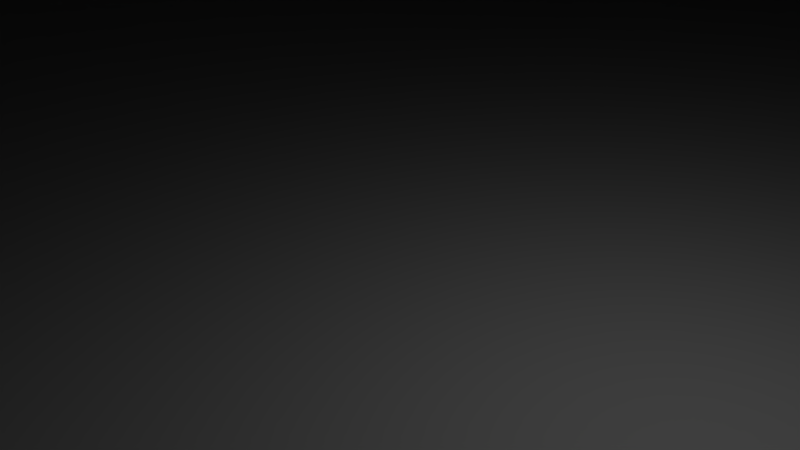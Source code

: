 # Source: untitled.blend  (saved by Blender 2.73.0; exported with 4.5.12 LTS)
import bpy
from mathutils import Matrix  # noqa: F401  (used for matrix-valued properties, if any)

bpy.ops.wm.read_factory_settings(use_empty=True)
scene = bpy.context.scene
scene.name = 'dn_shuttle.qc'

# ---- collections
col_collection_1 = bpy.data.collections.new('Collection 1'); scene.collection.children.link(col_collection_1)

# ---- materials (node trees are filled in below, after node groups)
mat_0487_shuttle_mdl_bmp = bpy.data.materials.new('0487_shuttle_mdl.bmp')
mat_0487_shuttle_mdl_bmp.alpha_threshold = 0.0
mat_0487_shuttle_mdl_bmp.use_transparent_shadow = False
mat_0487_shuttle_mdl_bmp.diffuse_color = (1.0, 1.0, 1.0, 1.0)
mat_0487_shuttle_mdl_bmp.roughness = 0.5

# ---- material node trees

# ---- world
world_world = bpy.data.worlds.new('World'); scene.world = world_world
world_world.color = (0.05088, 0.05088, 0.05088)
world_world.use_sun_shadow = False
world_world.sun_shadow_jitter_overblur = 0.0
world_world.cycles.sampling_method = 'MANUAL'
world_world.cycles.sample_map_resolution = 256

# ---- cameras
cam_camera = bpy.data.cameras.new('Camera')
cam_camera.clip_end = 100.0
cam_camera.lens = 35.0
cam_camera.sensor_width = 32.0
cam_camera.sensor_height = 18.0
cam_camera.ortho_scale = 7.314
cam_camera.dof.focus_distance = 0.0
cam_camera.dof.aperture_fstop = 128.0

# ---- lights
light_lamp = bpy.data.lights.new('Lamp', 'POINT')
light_lamp.transmission_factor = 0.0
light_lamp.cutoff_distance = 30.0
light_lamp.energy = 100.0
light_lamp.shadow_buffer_clip_start = 1.001
light_lamp.shadow_soft_size = 0.1
light_lamp.shadow_maximum_resolution = 0.006
light_lamp.use_absolute_resolution = True
light_lamp.cycles.use_multiple_importance_sampling = False

# ---- meshes
me_dn_shuttle_001 = bpy.data.meshes.new('dn_shuttle.001')
me_dn_shuttle_001.from_pydata([(26.08, 124.4, 21.72), (18.58, 91.53, 21.76), (18.93, 126.2, 0.79), (-10.07, 17.86, 13.08), (-15.7, 3.7, 19.12), (-22.46, 3.93, 19.16), (-29.0, 3.94, 19.1), (-61.28, 92.39, 22.26), (-67.7, 125.4, 22.6), (-75.48, 162.3, 13.16), (-75.22, 162.2, 62.38), (-66.83, 161.8, 88.65), (-44.61, 122.6, 100.4), (-3.48, 16.46, 20.97), (-12.18, 2.93, 23.49), (-12.47, 1.34, 33.83), (-16.22, 0.47, 36.1), (-10.94, 12.07, 45.88), (-3.51, 90.05, 80.07), (-22.25, 12.23, 49.02), (-20.4, 122.3, 103.5), (-38.52, 90.51, 80.18), (-60.58, 124.7, 85.91), (-68.29, 125.8, 59.6), (-2.5, 681.1, 28.04), (-3.83, 646.3, 57.81), (-0.81, 618.6, 46.51), (7.3, 616.8, 49.78), (11.16, 642.8, 64.19), (15.49, 616.0, 46.58), (26.52, 641.4, 57.59), (19.02, 616.7, 38.45), (27.05, 646.3, 27.17), (12.1, 649.8, 21.02), (15.73, 618.6, 30.3), (7.6, 620.4, 27.03), (-0.52, 621.2, 30.46), (-9.84, 649.7, 42.76), (-3.38, 674.8, 66.63), (15.88, 670.3, 74.46), (35.21, 668.4, 66.29), (33.12, 642.7, 42.4), (35.92, 674.7, 27.97), (-3.3, 651.2, 27.39), (-4.05, 620.5, 38.59), (29.16, 628.7, 95.65), (30.81, 628.5, 91.51), (37.01, 641.0, 85.52), (29.57, 642.1, 88.82), (44.74, 639.6, 88.22), (48.09, 638.5, 95.76), (44.96, 638.5, 103.7), (49.62, 652.5, 106.4), (40.01, 654.1, 110.9), (37.29, 639.8, 107.1), (30.29, 656.0, 107.0), (29.73, 641.3, 104.1), (26.38, 642.4, 96.55), (34.96, 627.9, 89.62), (39.0, 627.2, 91.16), (40.76, 626.7, 95.29), (39.11, 626.7, 99.39), (34.96, 627.3, 101.3), (30.92, 628.2, 99.78), (30.08, 657.0, 87.65), (39.69, 655.7, 83.26), (-29.53, 642.8, 71.53), (-22.14, 614.1, 65.1), (-14.18, 674.5, 73.73), (-14.52, 645.8, 65.32), (8.08, 635.8, 83.84), (6.87, 652.8, 114.4), (-12.9, 625.6, 103.8), (-28.47, 628.6, 98.94), (-32.12, 652.8, 115.9), (-33.34, 670.7, 81.6), (-14.12, 615.7, 61.63), (1.33, 643.0, 70.37), (-5.66, 614.3, 64.39), (-2.08, 610.4, 71.39), (-5.15, 606.7, 78.87), (2.33, 628.9, 97.56), (-13.17, 605.1, 82.34), (-21.41, 606.6, 79.53), (-25.27, 610.5, 72.36), (-35.45, 635.8, 85.53), (-71.41, 556.2, 116.9), (-66.35, 534.3, 110.1), (-54.81, 534.4, 110.8), (-62.36, 521.8, 104.4), (-76.46, 534.3, 96.43), (-82.29, 628.6, 77.49), (-69.38, 618.3, 64.31), (-28.54, 621.7, 30.52), (-40.24, 650.4, 21.39), (-44.45, 679.9, 20.29), (-61.23, 644.0, 42.98), (-70.9, 671.7, 47.86), (-39.02, 643.5, 64.5), (-24.07, 646.5, 58.06), (-18.09, 650.0, 42.68), (-36.55, 621.0, 27.29), (-44.57, 619.2, 30.72), (-47.82, 617.6, 38.85), (-55.48, 647.4, 27.66), (-44.13, 616.6, 46.83), (-54.53, 642.2, 58.15), (-36.06, 617.2, 50.29), (-28.04, 619.0, 46.86), (-24.8, 620.7, 38.72), (-24.9, 681.3, 28.34), (-24.78, 651.5, 27.47), (-53.93, 643.2, 97.17), (-57.17, 629.8, 96.36), (-58.77, 629.3, 100.6), (-64.97, 641.1, 107.9), (-62.92, 628.5, 102.2), (-72.47, 640.0, 104.7), (-67.01, 628.2, 100.3), (-68.71, 627.9, 96.25), (-67.12, 628.4, 92.01), (-62.97, 629.2, 90.36), (-64.84, 642.3, 86.04), (-57.06, 642.3, 104.9), (-67.07, 655.4, 111.7), (-76.73, 654.2, 107.6), (-75.59, 639.9, 96.92), (-76.78, 655.3, 87.92), (-72.46, 640.8, 89.17), (-66.94, 657.0, 84.0), (-57.06, 643.2, 89.37), (-58.88, 629.8, 92.37), (54.07, 626.8, 76.74), (37.91, 520.5, 81.71), (31.93, 520.7, 103.6), (24.59, 533.3, 110.4), (36.19, 533.0, 109.4), (26.41, 555.1, 117.7), (-40.88, 17.13, 21.24), (-32.7, 3.15, 23.57), (-22.58, -3.6, 28.16), (-32.25, 1.56, 33.97), (-28.5, 0.67, 36.3), (-22.42, 0.6, 39.41), (-33.39, 12.53, 46.0), (-20.79, 93.69, 85.09), (-12.26, 672.8, 271.1), (-5.66, 699.4, 271.2), (-11.97, 699.7, 275.1), (-11.68, 718.0, 269.6), (-13.37, 660.5, 131.6), (-24.0, 622.1, 131.7), (-18.68, 672.9, 267.6), (29.91, 160.9, -0.51), (-17.06, 424.3, -1.77), (-14.54, 629.4, 1.37), (-120.3, 420.5, 1.11), (-68.89, 521.8, 82.73), (-75.14, 534.4, 80.15), (-82.81, 556.5, 77.42), (-70.12, 556.2, 64.1), (52.76, 554.8, 76.39), (44.51, 532.9, 79.27), (31.54, 520.6, 89.23), (23.46, 520.8, 104.6), (11.64, 533.6, 105.9), (213.0, 558.3, 6.74), (85.99, 417.9, -0.3), (204.5, 527.9, 7.73), (36.22, 169.9, 5.11), (16.88, 679.2, 20.09), (43.46, 670.4, 47.13), (13.85, 660.1, 44.72), (-10.92, 679.1, 47.48), (-16.27, 679.4, 47.4), (-23.9, 675.0, 66.72), (-62.5, 669.7, 66.97), (-42.78, 671.2, 74.75), (-41.62, 661.0, 45.18), (-63.49, 676.0, 28.6), (38.49, 647.4, 96.57), (26.15, 657.2, 97.27), (49.41, 653.8, 87.1), (53.49, 652.6, 96.64), (-53.19, 658.3, 97.93), (-57.28, 658.1, 88.14), (-57.24, 657.1, 107.8), (-80.88, 654.1, 97.57), (-65.93, 648.6, 97.48), (-13.34, 648.3, 91.22), (14.33, 661.8, 97.14), (5.64, 670.8, 80.07), (-12.28, 649.0, 122.2), (-40.69, 661.7, 99.27), (3.69, 121.9, 100.3), (17.08, 87.0, 54.2), (-4.74, 13.43, 40.87), (-3.49, 13.67, 38.14), (12.64, 86.95, 66.6), (40.35, 601.0, 15.33), (39.61, 548.6, 15.83), (40.09, 555.0, 63.2), (37.94, 420.5, 19.92), (39.46, 513.6, 63.17), (-233.5, 605.8, 1.62), (-243.8, 564.2, 9.63), (-243.9, 599.5, 3.62), (-220.9, 537.1, 17.45), (-123.8, 417.4, 10.78), (34.51, 161.0, 12.32), (89.5, 414.5, 9.49), (189.6, 531.8, 14.88), (198.4, 562.9, 12.97), (-235.9, 533.5, 10.58), (-15.36, 517.4, 109.1), (-19.34, 520.4, 109.2), (-25.13, 555.2, 109.4), (-24.8, 560.1, 131.3), (-24.22, 612.0, 109.4), (-13.88, 621.9, 131.6), (-3.71, 621.9, 131.7), (-4.57, 559.9, 131.1), (-3.92, 611.8, 109.4), (-4.61, 554.9, 109.3), (-11.15, 520.5, 109.1), (-14.66, 625.5, 7.09), (41.22, 678.7, 1.09), (-13.97, 678.0, 1.44), (-69.05, 680.0, 1.77), (-68.87, 681.0, -1.27), (-69.56, 631.0, 1.84), (-39.76, 13.89, 40.99), (-40.89, 14.34, 38.41), (-54.66, 87.82, 67.12), (-59.37, 88.07, 54.86), (-70.81, 515.1, 63.89), (-70.66, 550.1, 16.55), (-14.1, 617.6, 110.3), (-45.99, 521.7, 103.2), (-69.86, 521.8, 94.52), (-84.47, 556.2, 99.13), (7.84, 617.4, 110.1), (-14.35, 617.7, 64.0), (-52.34, 93.58, 4.75), (-21.31, 94.06, 3.36), (-34.68, 18.3, 13.25), (-22.4, 18.1, 13.05), (203.7, 600.1, -1.17), (203.6, 597.0, 2.73), (40.59, 626.7, 6.06), (-69.92, 602.3, 16.01), (-228.9, 568.3, 15.68), (-15.03, 528.7, 131.1), (-12.43, 667.6, 269.5), (-6.12, 672.9, 267.6), (46.09, 532.8, 95.55), (41.76, 554.9, 116.2), (54.68, 554.5, 97.94), (55.93, 626.6, 98.07), (7.09, 555.3, 109.9), (-55.89, 556.2, 118.1), (-36.78, 555.7, 110.3), (-41.9, 534.3, 106.3), (-54.01, 521.9, 105.0), (-35.81, 629.5, 110.5), (-70.66, 628.5, 117.0), (-55.37, 628.6, 118.2), (-69.15, 630.0, 64.35), (-83.95, 628.3, 99.2), (43.02, 627.0, 116.4), (40.84, 628.7, 63.5), (9.61, 92.97, 4.17), (15.33, 514.0, 102.7), (2.1, 160.9, 108.6), (26.84, 160.7, 88.28), (-62.41, 514.8, 90.15), (-41.83, 161.6, 108.8), (-37.24, 514.4, 110.0), (-20.56, 161.6, -0.36), (-70.98, 162.2, 0.0), (-60.92, 127.3, 1.34), (6.69, 513.9, 109.8), (35.76, 520.8, 74.94), (31.37, 513.7, 89.28), (-68.25, 534.6, 70.85), (-13.79, 679.2, -1.56), (-46.16, 514.6, 103.2), (-62.24, 521.9, 90.14), (-66.72, 521.8, 75.81), (19.56, 123.6, 85.54), (27.03, 124.5, 59.03), (-69.68, 628.0, 6.74), (-18.22, 699.6, 271.2), (-76.95, 171.2, 5.79), (40.65, 629.7, 0.94), (41.17, 679.5, -1.94), (-233.4, 602.5, 5.43), (198.1, 568.0, -1.24), (190.4, 536.8, -0.86), (-228.8, 573.5, 1.35), (-221.8, 542.0, 1.64), (27.67, 627.4, 117.9), (8.06, 629.0, 110.1), (15.28, 520.9, 102.7), (35.59, 513.6, 74.95), (34.82, 160.6, 61.72), (-15.3, 514.2, 109.8), (-19.89, 161.2, 108.5), (-66.89, 514.7, 75.82), (40.89, 617.0, 63.63), (-20.96, 124.1, 0.23), (213.7, 593.6, 0.79), (79.15, 414.9, 19.53), (-72.1, 421.8, 20.54), (-113.4, 417.3, 20.64), (-36.04, 617.8, 110.5), (39.16, 520.3, 93.63), (-13.98, 615.1, 109.3), (37.41, 533.0, 70.07)], [], [(17, 18, 19), (220, 221, 222), (305, 290, 209), (209, 290, 0), (290, 1, 0), (0, 1, 2), (1, 271, 2), (2, 271, 244), (271, 3, 244), (244, 3, 246), (3, 4, 246), (246, 4, 5), (4, 140, 5), (5, 140, 6), (140, 139, 6), (6, 139, 245), (139, 138, 245), (245, 138, 243), (138, 7, 243), (243, 7, 280), (7, 8, 280), (280, 8, 9), (8, 23, 9), (9, 23, 10), (23, 22, 10), (10, 22, 11), (22, 12, 11), (11, 12, 276), (12, 20, 276), (276, 20, 307), (20, 273, 307), (290, 195, 1), (1, 195, 13), (195, 197, 13), (13, 197, 14), (197, 15, 14), (14, 15, 140), (15, 16, 140), (140, 16, 143), (16, 17, 143), (143, 17, 19), (19, 18, 145), (18, 20, 145), (145, 20, 21), (20, 12, 21), (21, 12, 233), (12, 22, 233), (233, 22, 234), (22, 23, 234), (234, 23, 7), (23, 8, 7), (170, 43, 24), (24, 43, 37), (43, 44, 37), (37, 44, 25), (44, 26, 25), (25, 26, 28), (26, 27, 28), (28, 27, 30), (27, 29, 30), (30, 29, 41), (29, 31, 41), (41, 31, 32), (31, 34, 32), (32, 34, 33), (34, 35, 33), (33, 35, 36), (24, 37, 173), (173, 37, 38), (37, 25, 38), (38, 25, 39), (25, 28, 39), (39, 28, 40), (28, 30, 40), (40, 30, 171), (30, 41, 171), (171, 41, 42), (41, 32, 42), (42, 32, 170), (32, 33, 170), (170, 33, 43), (33, 36, 43), (43, 36, 44), (45, 48, 46), (46, 48, 47), (48, 65, 47), (47, 65, 49), (65, 182, 49), (49, 182, 50), (182, 183, 50), (50, 183, 51), (183, 52, 51), (51, 52, 54), (52, 53, 54), (54, 53, 56), (53, 55, 56), (56, 55, 57), (55, 181, 57), (57, 181, 64), (46, 47, 58), (58, 47, 59), (47, 49, 59), (59, 49, 60), (49, 50, 60), (60, 50, 61), (50, 51, 61), (61, 51, 62), (51, 54, 62), (62, 54, 63), (54, 56, 63), (63, 56, 45), (56, 57, 45), (45, 57, 48), (57, 64, 48), (48, 64, 65), (84, 66, 67), (67, 66, 69), (66, 68, 69), (69, 68, 77), (68, 191, 77), (77, 191, 70), (191, 190, 70), (70, 190, 81), (190, 71, 81), (81, 71, 72), (71, 192, 72), (72, 192, 73), (192, 74, 73), (73, 74, 85), (74, 193, 85), (85, 193, 75), (67, 69, 76), (76, 69, 78), (69, 77, 78), (78, 77, 79), (77, 70, 79), (79, 70, 80), (70, 81, 80), (80, 81, 82), (81, 72, 82), (82, 72, 83), (72, 73, 83), (83, 73, 84), (73, 85, 84), (84, 85, 66), (85, 75, 66), (66, 75, 68), (268, 86, 265), (265, 86, 260), (86, 87, 260), (260, 87, 88), (87, 89, 88), (88, 89, 263), (89, 239, 263), (263, 239, 157), (239, 90, 157), (157, 90, 158), (90, 240, 158), (158, 240, 159), (240, 91, 159), (159, 91, 92), (91, 267, 92), (93, 94, 111), (111, 94, 95), (94, 104, 95), (95, 104, 179), (104, 96, 179), (179, 96, 97), (96, 106, 97), (97, 106, 176), (106, 98, 176), (176, 98, 177), (98, 99, 177), (177, 99, 175), (99, 100, 175), (175, 100, 174), (100, 110, 174), (101, 102, 94), (94, 102, 104), (102, 103, 104), (104, 103, 96), (103, 105, 96), (96, 105, 106), (105, 107, 106), (106, 107, 98), (107, 108, 98), (98, 108, 99), (108, 109, 99), (99, 109, 100), (109, 111, 100), (100, 111, 110), (111, 95, 110), (185, 112, 130), (130, 112, 113), (112, 123, 113), (113, 123, 114), (123, 115, 114), (114, 115, 116), (115, 117, 116), (116, 117, 118), (117, 126, 118), (118, 126, 119), (126, 128, 119), (119, 128, 120), (128, 122, 120), (120, 122, 121), (122, 131, 121), (184, 186, 112), (112, 186, 123), (186, 124, 123), (123, 124, 115), (124, 125, 115), (115, 125, 117), (125, 187, 117), (117, 187, 126), (187, 127, 126), (126, 127, 128), (127, 129, 128), (128, 129, 122), (129, 130, 122), (122, 130, 131), (130, 113, 131), (270, 132, 309), (309, 132, 161), (132, 257, 161), (161, 257, 162), (257, 255, 162), (162, 255, 133), (255, 316, 133), (133, 316, 164), (316, 134, 164), (164, 134, 135), (134, 136, 135), (135, 136, 137), (136, 256, 137), (137, 256, 269), (256, 258, 269), (7, 138, 234), (234, 138, 232), (138, 139, 232), (232, 139, 141), (139, 140, 141), (141, 140, 142), (140, 143, 142), (142, 143, 144), (143, 19, 144), (144, 19, 21), (19, 145, 21), (253, 254, 146), (146, 254, 148), (254, 147, 148), (148, 147, 149), (147, 150, 149), (149, 150, 292), (150, 151, 292), (292, 151, 152), (151, 217, 152), (152, 217, 253), (217, 252, 253), (154, 153, 278), (154, 167, 153), (154, 298, 167), (154, 294, 298), (154, 155, 294), (154, 230, 155), (154, 300, 230), (154, 156, 300), (154, 279, 156), (154, 278, 279), (262, 263, 238), (238, 263, 287), (263, 157, 287), (287, 157, 288), (157, 158, 288), (288, 158, 284), (158, 159, 284), (284, 159, 160), (159, 92, 160), (309, 161, 201), (201, 161, 318), (161, 162, 318), (318, 162, 282), (162, 133, 282), (282, 133, 163), (133, 164, 163), (163, 164, 303), (164, 165, 303), (247, 166, 297), (297, 166, 298), (166, 168, 298), (298, 168, 167), (168, 210, 167), (167, 210, 169), (210, 209, 169), (169, 209, 2), (172, 170, 24), (172, 42, 170), (172, 171, 42), (172, 40, 171), (172, 39, 40), (172, 38, 39), (172, 173, 38), (172, 24, 173), (178, 110, 95), (178, 174, 110), (178, 175, 174), (178, 177, 175), (178, 176, 177), (178, 97, 176), (178, 179, 97), (178, 95, 179), (180, 64, 181), (180, 65, 64), (180, 182, 65), (180, 183, 182), (180, 52, 183), (180, 53, 52), (180, 55, 53), (180, 181, 55), (188, 184, 185), (188, 186, 184), (188, 124, 186), (188, 125, 124), (188, 187, 125), (188, 127, 187), (188, 129, 127), (188, 185, 129), (189, 75, 193), (189, 68, 75), (189, 191, 68), (189, 190, 191), (189, 71, 190), (189, 192, 71), (189, 74, 192), (189, 193, 74), (273, 194, 274), (274, 194, 289), (194, 198, 289), (289, 198, 195), (198, 196, 195), (195, 196, 197), (196, 15, 197), (15, 196, 16), (16, 196, 17), (196, 198, 17), (17, 198, 18), (198, 194, 18), (18, 194, 20), (194, 273, 20), (249, 309, 199), (199, 309, 200), (309, 201, 200), (200, 201, 202), (201, 203, 202), (202, 203, 209), (203, 305, 209), (204, 205, 206), (206, 205, 251), (205, 213, 251), (251, 213, 207), (213, 208, 207), (207, 208, 314), (208, 9, 314), (209, 210, 312), (312, 210, 211), (210, 168, 211), (211, 168, 212), (168, 166, 212), (212, 166, 311), (166, 247, 311), (9, 208, 293), (293, 208, 156), (208, 213, 156), (156, 213, 300), (213, 205, 300), (300, 205, 299), (205, 204, 299), (214, 252, 215), (215, 252, 216), (252, 217, 216), (216, 217, 218), (217, 151, 218), (218, 151, 219), (151, 150, 219), (150, 220, 219), (219, 220, 222), (222, 221, 223), (221, 252, 223), (223, 252, 224), (252, 214, 224), (249, 226, 225), (225, 226, 227), (226, 285, 227), (227, 285, 228), (285, 229, 228), (228, 229, 291), (229, 230, 291), (231, 144, 233), (231, 142, 144), (231, 141, 142), (231, 232, 141), (231, 234, 232), (231, 233, 234), (10, 235, 9), (9, 235, 313), (235, 160, 313), (313, 160, 236), (160, 92, 236), (236, 92, 250), (241, 237, 259), (259, 237, 306), (237, 261, 306), (306, 261, 277), (261, 262, 277), (277, 262, 238), (89, 87, 239), (239, 87, 90), (87, 86, 90), (90, 86, 240), (86, 268, 240), (240, 268, 91), (241, 309, 237), (237, 309, 242), (309, 225, 242), (242, 225, 92), (225, 291, 92), (280, 244, 243), (243, 244, 245), (244, 246, 245), (245, 246, 6), (246, 5, 6), (294, 249, 247), (247, 249, 248), (249, 199, 248), (248, 199, 212), (199, 211, 212), (313, 236, 314), (314, 236, 207), (236, 250, 207), (207, 250, 251), (250, 296, 251), (252, 221, 253), (253, 221, 254), (221, 220, 254), (254, 220, 147), (220, 150, 147), (316, 255, 136), (136, 255, 256), (255, 257, 256), (256, 257, 258), (257, 132, 258), (164, 135, 165), (165, 135, 259), (135, 137, 259), (259, 137, 301), (137, 269, 301), (265, 260, 266), (266, 260, 261), (260, 88, 261), (261, 88, 262), (88, 263, 262), (267, 264, 92), (267, 266, 264), (267, 265, 266), (267, 268, 265), (267, 91, 268), (270, 258, 132), (270, 269, 258), (270, 301, 269), (270, 302, 301), (270, 309, 302), (1, 13, 271), (271, 13, 3), (13, 14, 3), (3, 14, 4), (14, 140, 4), (306, 273, 281), (281, 273, 272), (273, 274, 272), (272, 274, 283), (274, 304, 283), (308, 11, 275), (275, 11, 286), (11, 276, 286), (286, 276, 277), (276, 306, 277), (278, 280, 279), (278, 310, 280), (278, 2, 310), (278, 153, 2), (281, 259, 306), (281, 165, 259), (281, 303, 165), (281, 272, 303), (282, 203, 318), (282, 304, 203), (282, 283, 304), (282, 163, 283), (160, 235, 284), (284, 235, 288), (235, 308, 288), (288, 308, 275), (285, 230, 229), (285, 155, 230), (285, 294, 155), (285, 295, 294), (277, 238, 286), (286, 238, 275), (238, 287, 275), (275, 287, 288), (274, 289, 305), (305, 289, 290), (289, 195, 290), (250, 291, 296), (296, 291, 204), (291, 230, 204), (146, 148, 152), (152, 148, 292), (148, 149, 292), (199, 200, 211), (211, 200, 312), (200, 202, 312), (9, 293, 280), (280, 293, 279), (293, 156, 279), (294, 295, 249), (249, 295, 226), (295, 285, 226), (242, 92, 237), (237, 92, 315), (204, 206, 296), (296, 206, 251), (247, 297, 294), (294, 297, 298), (204, 230, 299), (299, 230, 300), (167, 169, 153), (153, 169, 2), (259, 301, 241), (241, 301, 302), (261, 315, 266), (266, 315, 264), (291, 225, 228), (228, 225, 227), (272, 283, 303), (303, 283, 163), (203, 304, 305), (305, 304, 274), (273, 306, 307), (307, 306, 276), (11, 308, 10), (10, 308, 235), (249, 225, 309), (233, 144, 21), (310, 2, 244), (310, 244, 280), (92, 291, 250), (247, 248, 311), (248, 212, 311), (202, 209, 312), (9, 313, 314), (146, 152, 253), (315, 261, 237), (316, 136, 134), (219, 222, 317), (218, 219, 317), (94, 93, 101), (111, 109, 93), (184, 112, 185), (185, 130, 129), (318, 203, 201), (302, 309, 241), (92, 264, 315), (209, 0, 2)])
me_dn_shuttle_001.polygons.foreach_set('use_smooth', [True] * 574)
_uv = me_dn_shuttle_001.uv_layers.new(name='UVMap')
_uv.uv.foreach_set('vector', [0.2227, 0.3398, 0.125, 0.3613, 0.2168, 0.3301, 0.7578, 0.8574, 0.8457, 0.877, 0.7734, 0.8906, 0.05469, 0.4727, 0.1055, 0.4375, 0.1094, 0.5371, 0.1094, 0.5371, 0.1055, 0.4375, 0.1445, 0.4824, 0.1055, 0.4375, 0.1836, 0.4453, 0.1445, 0.4824, 0.1445, 0.4824, 0.1836, 0.4453, 0.1719, 0.5117, 0.1836, 0.4453, 0.209, 0.4688, 0.1719, 0.5117, 0.1719, 0.5117, 0.209, 0.4688, 0.2598, 0.4844, 0.209, 0.4688, 0.2617, 0.3652, 0.2598, 0.4844, 0.2598, 0.4844, 0.2617, 0.3652, 0.2852, 0.3555, 0.2617, 0.3652, 0.2578, 0.3379, 0.2852, 0.3555, 0.2852, 0.3555, 0.2578, 0.3379, 0.2637, 0.3262, 0.2578, 0.3379, 0.2441, 0.3262, 0.2637, 0.3262, 0.2637, 0.3262, 0.2441, 0.3262, 0.2559, 0.3145, 0.2441, 0.3262, 0.2461, 0.3125, 0.2559, 0.3145, 0.2559, 0.3145, 0.2461, 0.3125, 0.2559, 0.2871, 0.2461, 0.3125, 0.2383, 0.291, 0.2559, 0.2871, 0.2559, 0.2871, 0.2383, 0.291, 0.1895, 0.1953, 0.2383, 0.291, 0.168, 0.2188, 0.1895, 0.1953, 0.1895, 0.1953, 0.168, 0.2188, 0.1465, 0.1543, 0.168, 0.2188, 0.1191, 0.1875, 0.1465, 0.1543, 0.1465, 0.1543, 0.1191, 0.1875, 0.08008, 0.1387, 0.1191, 0.1875, 0.08984, 0.2363, 0.08008, 0.1387, 0.08008, 0.1387, 0.08984, 0.2363, 0.03516, 0.2109, 0.08984, 0.2363, 0.07031, 0.2734, 0.03516, 0.2109, 0.03516, 0.2109, 0.07031, 0.2734, 0.01562, 0.2539, 0.07031, 0.2734, 0.06641, 0.3047, 0.01562, 0.2539, 0.01562, 0.2539, 0.06641, 0.3047, 0.005859, 0.3066, 0.06641, 0.3047, 0.06641, 0.3379, 0.005859, 0.3066, 0.005859, 0.3066, 0.06641, 0.3379, 0.005859, 0.3438, 0.06641, 0.3379, 0.009766, 0.3809, 0.005859, 0.3438, 0.1055, 0.4375, 0.1562, 0.4043, 0.1836, 0.4453, 0.1836, 0.4453, 0.1562, 0.4043, 0.248, 0.3652, 0.1562, 0.4043, 0.2285, 0.3516, 0.248, 0.3652, 0.248, 0.3652, 0.2285, 0.3516, 0.248, 0.3418, 0.2285, 0.3516, 0.2383, 0.3379, 0.248, 0.3418, 0.248, 0.3418, 0.2383, 0.3379, 0.2441, 0.3262, 0.2383, 0.3379, 0.2363, 0.332, 0.2441, 0.3262, 0.2441, 0.3262, 0.2363, 0.332, 0.2324, 0.3281, 0.2363, 0.332, 0.2227, 0.3398, 0.2324, 0.3281, 0.2324, 0.3281, 0.2227, 0.3398, 0.2168, 0.3301, 0.2168, 0.3301, 0.125, 0.3613, 0.1152, 0.3359, 0.125, 0.3613, 0.06641, 0.3379, 0.1152, 0.3359, 0.1152, 0.3359, 0.06641, 0.3379, 0.1211, 0.3086, 0.06641, 0.3379, 0.06641, 0.3047, 0.1211, 0.3086, 0.1211, 0.3086, 0.06641, 0.3047, 0.1348, 0.2812, 0.06641, 0.3047, 0.07031, 0.2734, 0.1348, 0.2812, 0.1348, 0.2812, 0.07031, 0.2734, 0.1426, 0.2656, 0.07031, 0.2734, 0.08984, 0.2363, 0.1426, 0.2656, 0.1426, 0.2656, 0.08984, 0.2363, 0.168, 0.2188, 0.08984, 0.2363, 0.1191, 0.1875, 0.168, 0.2188, 0.2578, 0.08203, 0.2168, 0.05273, 0.252, 0.03516, 0.252, 0.03516, 0.2168, 0.05273, 0.207, 0.04492, 0.2168, 0.05273, 0.1992, 0.05859, 0.207, 0.04492, 0.207, 0.04492, 0.1992, 0.05859, 0.1914, 0.04492, 0.1992, 0.05859, 0.1953, 0.05859, 0.1914, 0.04492, 0.1914, 0.04492, 0.1953, 0.05859, 0.1816, 0.05469, 0.1953, 0.05859, 0.1953, 0.06055, 0.1816, 0.05469, 0.1816, 0.05469, 0.1953, 0.06055, 0.1816, 0.07031, 0.1953, 0.06055, 0.1953, 0.0625, 0.1816, 0.07031, 0.1816, 0.07031, 0.1953, 0.0625, 0.1934, 0.07812, 0.1953, 0.0625, 0.1973, 0.06445, 0.1934, 0.07812, 0.1934, 0.07812, 0.1973, 0.06445, 0.2109, 0.07617, 0.1973, 0.06445, 0.1992, 0.06445, 0.2109, 0.07617, 0.2109, 0.07617, 0.1992, 0.06445, 0.2168, 0.06641, 0.1992, 0.06445, 0.2012, 0.0625, 0.2168, 0.06641, 0.2168, 0.06641, 0.2012, 0.0625, 0.2012, 0.05859, 0.252, 0.03516, 0.207, 0.04492, 0.2207, 0.003906, 0.2207, 0.003906, 0.207, 0.04492, 0.1719, 0.003906, 0.207, 0.04492, 0.1914, 0.04492, 0.1719, 0.003906, 0.1719, 0.003906, 0.1914, 0.04492, 0.1426, 0.03906, 0.1914, 0.04492, 0.1816, 0.05469, 0.1426, 0.03906, 0.1426, 0.03906, 0.1816, 0.05469, 0.1426, 0.08398, 0.1816, 0.05469, 0.1816, 0.07031, 0.1426, 0.08398, 0.1426, 0.08398, 0.1816, 0.07031, 0.1758, 0.1172, 0.1816, 0.07031, 0.1934, 0.07812, 0.1758, 0.1172, 0.1758, 0.1172, 0.1934, 0.07812, 0.2227, 0.1172, 0.1934, 0.07812, 0.2109, 0.07617, 0.2227, 0.1172, 0.2227, 0.1172, 0.2109, 0.07617, 0.2578, 0.08203, 0.2109, 0.07617, 0.2168, 0.06641, 0.2578, 0.08203, 0.2578, 0.08203, 0.2168, 0.06641, 0.2168, 0.05273, 0.2168, 0.06641, 0.2012, 0.05859, 0.2168, 0.05273, 0.2168, 0.05273, 0.2012, 0.05859, 0.1992, 0.05859, 0.07227, 0.07227, 0.06445, 0.08789, 0.07031, 0.07227, 0.07031, 0.07227, 0.06445, 0.08789, 0.05273, 0.07617, 0.06445, 0.08789, 0.003906, 0.09961, 0.05273, 0.07617, 0.05273, 0.07617, 0.003906, 0.09961, 0.05078, 0.06055, 0.003906, 0.09961, 0.003906, 0.04492, 0.05078, 0.06055, 0.05078, 0.06055, 0.003906, 0.04492, 0.0625, 0.05078, 0.003906, 0.04492, 0.03711, 0.001953, 0.0625, 0.05078, 0.0625, 0.05078, 0.03711, 0.001953, 0.07812, 0.04883, 0.03711, 0.001953, 0.09375, 0.001953, 0.07812, 0.04883, 0.07812, 0.04883, 0.09375, 0.001953, 0.08789, 0.06055, 0.09375, 0.001953, 0.1387, 0.03516, 0.08789, 0.06055, 0.08789, 0.06055, 0.1387, 0.03516, 0.08984, 0.07617, 0.1387, 0.03516, 0.1387, 0.09375, 0.08984, 0.07617, 0.08984, 0.07617, 0.1387, 0.09375, 0.07812, 0.08594, 0.1387, 0.09375, 0.1016, 0.1367, 0.07812, 0.08594, 0.07812, 0.08594, 0.1016, 0.1367, 0.04688, 0.1348, 0.07031, 0.07227, 0.05273, 0.07617, 0.06641, 0.07031, 0.06641, 0.07031, 0.05273, 0.07617, 0.06641, 0.06641, 0.05273, 0.07617, 0.05078, 0.06055, 0.06641, 0.06641, 0.06641, 0.06641, 0.05078, 0.06055, 0.06836, 0.06445, 0.05078, 0.06055, 0.0625, 0.05078, 0.06836, 0.06445, 0.06836, 0.06445, 0.0625, 0.05078, 0.07227, 0.06445, 0.0625, 0.05078, 0.07812, 0.04883, 0.07227, 0.06445, 0.07227, 0.06445, 0.07812, 0.04883, 0.07422, 0.06641, 0.07812, 0.04883, 0.08789, 0.06055, 0.07422, 0.06641, 0.07422, 0.06641, 0.08789, 0.06055, 0.07422, 0.06836, 0.08789, 0.06055, 0.08984, 0.07617, 0.07422, 0.06836, 0.07422, 0.06836, 0.08984, 0.07617, 0.07227, 0.07227, 0.08984, 0.07617, 0.07812, 0.08594, 0.07227, 0.07227, 0.07227, 0.07227, 0.07812, 0.08594, 0.06445, 0.08789, 0.07812, 0.08594, 0.04688, 0.1348, 0.06445, 0.08789, 0.06445, 0.08789, 0.04688, 0.1348, 0.003906, 0.09961, 0.1621, 0.6719, 0.1836, 0.666, 0.1641, 0.6738, 0.1641, 0.6738, 0.1836, 0.666, 0.1855, 0.6836, 0.1836, 0.666, 0.2344, 0.7012, 0.1855, 0.6836, 0.1855, 0.6836, 0.2344, 0.7012, 0.1758, 0.6953, 0.2344, 0.7012, 0.1914, 0.7461, 0.1758, 0.6953, 0.1758, 0.6953, 0.1914, 0.7461, 0.1562, 0.6973, 0.1914, 0.7461, 0.1328, 0.7461, 0.1562, 0.6973, 0.1562, 0.6973, 0.1328, 0.7461, 0.1426, 0.6875, 0.1328, 0.7461, 0.09375, 0.7051, 0.1426, 0.6875, 0.1426, 0.6875, 0.09375, 0.7051, 0.1426, 0.668, 0.09375, 0.7051, 0.0957, 0.6504, 0.1426, 0.668, 0.1426, 0.668, 0.0957, 0.6504, 0.1543, 0.6562, 0.0957, 0.6504, 0.1309, 0.6074, 0.1543, 0.6562, 0.1543, 0.6562, 0.1309, 0.6074, 0.1719, 0.6562, 0.1309, 0.6074, 0.1895, 0.6074, 0.1719, 0.6562, 0.1719, 0.6562, 0.1895, 0.6074, 0.2266, 0.6465, 0.1641, 0.6738, 0.1855, 0.6836, 0.1641, 0.6777, 0.1641, 0.6777, 0.1855, 0.6836, 0.1621, 0.6797, 0.1855, 0.6836, 0.1758, 0.6953, 0.1621, 0.6797, 0.1621, 0.6797, 0.1758, 0.6953, 0.1602, 0.6797, 0.1758, 0.6953, 0.1562, 0.6973, 0.1602, 0.6797, 0.1602, 0.6797, 0.1562, 0.6973, 0.1582, 0.6777, 0.1562, 0.6973, 0.1426, 0.6875, 0.1582, 0.6777, 0.1582, 0.6777, 0.1426, 0.6875, 0.1562, 0.6758, 0.1426, 0.6875, 0.1426, 0.668, 0.1562, 0.6758, 0.1562, 0.6758, 0.1426, 0.668, 0.1602, 0.6738, 0.1426, 0.668, 0.1543, 0.6562, 0.1602, 0.6738, 0.1602, 0.6738, 0.1543, 0.6562, 0.1621, 0.6719, 0.1543, 0.6562, 0.1719, 0.6562, 0.1621, 0.6719, 0.1621, 0.6719, 0.1719, 0.6562, 0.1836, 0.666, 0.1719, 0.6562, 0.2266, 0.6465, 0.1836, 0.666, 0.1836, 0.666, 0.2266, 0.6465, 0.2344, 0.7012, 0.3262, 0.9355, 0.3477, 0.8574, 0.3555, 0.9355, 0.3555, 0.9355, 0.3477, 0.8574, 0.3633, 0.8535, 0.3477, 0.8574, 0.3457, 0.834, 0.3633, 0.8535, 0.3633, 0.8535, 0.3457, 0.834, 0.3555, 0.8301, 0.3457, 0.834, 0.3418, 0.8223, 0.3555, 0.8301, 0.3555, 0.8301, 0.3418, 0.8223, 0.3477, 0.8164, 0.3418, 0.8223, 0.332, 0.8223, 0.3477, 0.8164, 0.3477, 0.8164, 0.332, 0.8223, 0.3223, 0.8164, 0.332, 0.8223, 0.3301, 0.834, 0.3223, 0.8164, 0.3223, 0.8164, 0.3301, 0.834, 0.3125, 0.8281, 0.3301, 0.834, 0.3262, 0.8574, 0.3125, 0.8281, 0.3125, 0.8281, 0.3262, 0.8574, 0.3047, 0.8535, 0.3262, 0.8574, 0.2988, 0.9355, 0.3047, 0.8535, 0.3047, 0.8535, 0.2988, 0.9355, 0.2773, 0.9219, 0.2988, 0.9355, 0.2754, 0.9355, 0.2773, 0.9219, 0.06055, 0.5801, 0.07812, 0.5859, 0.07812, 0.5723, 0.07812, 0.5723, 0.07812, 0.5859, 0.1191, 0.6035, 0.07812, 0.5859, 0.07031, 0.5977, 0.1191, 0.6035, 0.1191, 0.6035, 0.07031, 0.5977, 0.08398, 0.6387, 0.07031, 0.5977, 0.05469, 0.5977, 0.08398, 0.6387, 0.08398, 0.6387, 0.05469, 0.5977, 0.03516, 0.6387, 0.05469, 0.5977, 0.04102, 0.5898, 0.03516, 0.6387, 0.03516, 0.6387, 0.04102, 0.5898, 0.001953, 0.6055, 0.04102, 0.5898, 0.04102, 0.5742, 0.001953, 0.6055, 0.001953, 0.6055, 0.04102, 0.5742, 0.001953, 0.5586, 0.04102, 0.5742, 0.05078, 0.5645, 0.001953, 0.5586, 0.001953, 0.5586, 0.05078, 0.5645, 0.0332, 0.5215, 0.05078, 0.5645, 0.06641, 0.5645, 0.0332, 0.5215, 0.0332, 0.5215, 0.06641, 0.5645, 0.08203, 0.5215, 0.06641, 0.5645, 0.1133, 0.5547, 0.08203, 0.5215, 0.06055, 0.582, 0.05859, 0.584, 0.07812, 0.5859, 0.07812, 0.5859, 0.05859, 0.584, 0.07031, 0.5977, 0.05859, 0.584, 0.05664, 0.584, 0.07031, 0.5977, 0.07031, 0.5977, 0.05664, 0.584, 0.05469, 0.5977, 0.05664, 0.584, 0.05469, 0.582, 0.05469, 0.5977, 0.05469, 0.5977, 0.05469, 0.582, 0.04102, 0.5898, 0.05469, 0.582, 0.05469, 0.5801, 0.04102, 0.5898, 0.04102, 0.5898, 0.05469, 0.5801, 0.04102, 0.5742, 0.05469, 0.5801, 0.05664, 0.5781, 0.04102, 0.5742, 0.04102, 0.5742, 0.05664, 0.5781, 0.05078, 0.5645, 0.05664, 0.5781, 0.05859, 0.5781, 0.05078, 0.5645, 0.05078, 0.5645, 0.05859, 0.5781, 0.06641, 0.5645, 0.05859, 0.5781, 0.07812, 0.5723, 0.06641, 0.5645, 0.06641, 0.5645, 0.07812, 0.5723, 0.1133, 0.5547, 0.07812, 0.5723, 0.1191, 0.6035, 0.1133, 0.5547, 0.04688, 0.1348, 0.07812, 0.08594, 0.06445, 0.08789, 0.06445, 0.08789, 0.07812, 0.08594, 0.07227, 0.07227, 0.07812, 0.08594, 0.08984, 0.07617, 0.07227, 0.07227, 0.07227, 0.07227, 0.08984, 0.07617, 0.07422, 0.06836, 0.08984, 0.07617, 0.08789, 0.06055, 0.07422, 0.06836, 0.07422, 0.06836, 0.08789, 0.06055, 0.07422, 0.06641, 0.08789, 0.06055, 0.07812, 0.04883, 0.07422, 0.06641, 0.07422, 0.06641, 0.07812, 0.04883, 0.07227, 0.06445, 0.07812, 0.04883, 0.0625, 0.05078, 0.07227, 0.06445, 0.07227, 0.06445, 0.0625, 0.05078, 0.06836, 0.06445, 0.0625, 0.05078, 0.05078, 0.06055, 0.06836, 0.06445, 0.06836, 0.06445, 0.05078, 0.06055, 0.06641, 0.06641, 0.05078, 0.06055, 0.05273, 0.07617, 0.06641, 0.06641, 0.06641, 0.06641, 0.05273, 0.07617, 0.06641, 0.07031, 0.05273, 0.07617, 0.07031, 0.07227, 0.06641, 0.07031, 0.1016, 0.1367, 0.1387, 0.09375, 0.07812, 0.08594, 0.07812, 0.08594, 0.1387, 0.09375, 0.08984, 0.07617, 0.1387, 0.09375, 0.1387, 0.03516, 0.08984, 0.07617, 0.08984, 0.07617, 0.1387, 0.03516, 0.08789, 0.06055, 0.1387, 0.03516, 0.09375, 0.001953, 0.08789, 0.06055, 0.08789, 0.06055, 0.09375, 0.001953, 0.07812, 0.04883, 0.09375, 0.001953, 0.03711, 0.001953, 0.07812, 0.04883, 0.07812, 0.04883, 0.03711, 0.001953, 0.0625, 0.05078, 0.03711, 0.001953, 0.003906, 0.04492, 0.0625, 0.05078, 0.0625, 0.05078, 0.003906, 0.04492, 0.05078, 0.06055, 0.003906, 0.04492, 0.003906, 0.09961, 0.05078, 0.06055, 0.05078, 0.06055, 0.003906, 0.09961, 0.05273, 0.07617, 0.003906, 0.09961, 0.06445, 0.08789, 0.05273, 0.07617, 0.05273, 0.07617, 0.06445, 0.08789, 0.07031, 0.07227, 0.06445, 0.08789, 0.07227, 0.07227, 0.07031, 0.07227, 0.8555, 0.7148, 0.8828, 0.7148, 0.8574, 0.7324, 0.8574, 0.7324, 0.8828, 0.7148, 0.8906, 0.8105, 0.8828, 0.7148, 0.916, 0.8047, 0.8906, 0.8105, 0.8906, 0.8105, 0.916, 0.8047, 0.9004, 0.8379, 0.916, 0.8047, 0.9199, 0.8301, 0.9004, 0.8379, 0.9004, 0.8379, 0.9199, 0.8301, 0.9121, 0.8516, 0.9199, 0.8301, 0.9238, 0.8438, 0.9121, 0.8516, 0.9121, 0.8516, 0.9238, 0.8438, 0.9414, 0.8496, 0.9238, 0.8438, 0.9355, 0.8438, 0.9414, 0.8496, 0.9414, 0.8496, 0.9355, 0.8438, 0.9512, 0.8359, 0.9355, 0.8438, 0.9375, 0.8301, 0.9512, 0.8359, 0.9512, 0.8359, 0.9375, 0.8301, 0.959, 0.8086, 0.9375, 0.8301, 0.9414, 0.8047, 0.959, 0.8086, 0.959, 0.8086, 0.9414, 0.8047, 0.9473, 0.7129, 0.9414, 0.8047, 0.9141, 0.7129, 0.9473, 0.7129, 0.168, 0.2188, 0.2383, 0.291, 0.1426, 0.2656, 0.1426, 0.2656, 0.2383, 0.291, 0.2227, 0.3047, 0.2383, 0.291, 0.2461, 0.3125, 0.2227, 0.3047, 0.2227, 0.3047, 0.2461, 0.3125, 0.2363, 0.3184, 0.2461, 0.3125, 0.2441, 0.3262, 0.2363, 0.3184, 0.2363, 0.3184, 0.2441, 0.3262, 0.2344, 0.3223, 0.2441, 0.3262, 0.2324, 0.3281, 0.2344, 0.3223, 0.2344, 0.3223, 0.2324, 0.3281, 0.2188, 0.3184, 0.2324, 0.3281, 0.2168, 0.3301, 0.2188, 0.3184, 0.2188, 0.3184, 0.2168, 0.3301, 0.1211, 0.3086, 0.2168, 0.3301, 0.1152, 0.3359, 0.1211, 0.3086, 0.7793, 0.6445, 0.7598, 0.6484, 0.7676, 0.6367, 0.7676, 0.6367, 0.7598, 0.6484, 0.7285, 0.6152, 0.7598, 0.6484, 0.7246, 0.627, 0.7285, 0.6152, 0.7285, 0.6152, 0.7246, 0.627, 0.6973, 0.6152, 0.7246, 0.627, 0.7012, 0.834, 0.6973, 0.6152, 0.6973, 0.6152, 0.7012, 0.834, 0.6719, 0.6289, 0.7012, 0.834, 0.6465, 0.8594, 0.6719, 0.6289, 0.6719, 0.6289, 0.6465, 0.8594, 0.6367, 0.6504, 0.6465, 0.8594, 0.5605, 0.8828, 0.6367, 0.6504, 0.6367, 0.6504, 0.5605, 0.8828, 0.6172, 0.6484, 0.5605, 0.8828, 0.5176, 0.8984, 0.6172, 0.6484, 0.457, 0.6582, 0.5039, 0.8945, 0.459, 0.8945, 0.457, 0.6582, 0.5488, 0.6621, 0.5039, 0.8945, 0.457, 0.6582, 0.6406, 0.5527, 0.5488, 0.6621, 0.457, 0.6582, 0.5059, 0.4727, 0.6406, 0.5527, 0.457, 0.6582, 0.4551, 0.4727, 0.5059, 0.4727, 0.457, 0.6582, 0.4062, 0.4727, 0.4551, 0.4727, 0.457, 0.6582, 0.2715, 0.5566, 0.4062, 0.4727, 0.457, 0.6582, 0.3633, 0.6641, 0.2715, 0.5566, 0.457, 0.6582, 0.4141, 0.8945, 0.3633, 0.6641, 0.457, 0.6582, 0.459, 0.8945, 0.4141, 0.8945, 0.3672, 0.8203, 0.3477, 0.8164, 0.3535, 0.8105, 0.3535, 0.8105, 0.3477, 0.8164, 0.334, 0.8145, 0.3477, 0.8164, 0.3223, 0.8164, 0.334, 0.8145, 0.334, 0.8145, 0.3223, 0.8164, 0.3164, 0.8086, 0.3223, 0.8164, 0.3125, 0.8281, 0.3164, 0.8086, 0.3164, 0.8086, 0.3125, 0.8281, 0.3008, 0.8203, 0.3125, 0.8281, 0.3047, 0.8535, 0.3008, 0.8203, 0.3008, 0.8203, 0.3047, 0.8535, 0.2832, 0.8457, 0.3047, 0.8535, 0.2773, 0.9219, 0.2832, 0.8457, 0.8574, 0.7324, 0.8906, 0.8105, 0.8672, 0.8184, 0.8672, 0.8184, 0.8906, 0.8105, 0.8867, 0.8477, 0.8906, 0.8105, 0.9004, 0.8379, 0.8867, 0.8477, 0.8867, 0.8477, 0.9004, 0.8379, 0.9062, 0.8594, 0.9004, 0.8379, 0.9121, 0.8516, 0.9062, 0.8594, 0.9062, 0.8594, 0.9121, 0.8516, 0.9258, 0.8535, 0.9121, 0.8516, 0.9414, 0.8496, 0.9258, 0.8535, 0.9258, 0.8535, 0.9414, 0.8496, 0.9492, 0.8574, 0.9414, 0.8496, 0.9648, 0.8457, 0.9492, 0.8574, 0.3789, 0.8047, 0.377, 0.7754, 0.3691, 0.7852, 0.3691, 0.7852, 0.377, 0.7754, 0.3574, 0.7656, 0.377, 0.7754, 0.3652, 0.7578, 0.3574, 0.7656, 0.3574, 0.7656, 0.3652, 0.7578, 0.2656, 0.707, 0.3652, 0.7578, 0.2676, 0.7051, 0.2656, 0.707, 0.2656, 0.707, 0.2676, 0.7051, 0.1855, 0.5527, 0.2676, 0.7051, 0.1836, 0.5469, 0.1855, 0.5527, 0.1855, 0.5527, 0.1836, 0.5469, 0.166, 0.5254, 0.6719, 0.5781, 0.6836, 0.5488, 0.7012, 0.5664, 0.6719, 0.5781, 0.6582, 0.5488, 0.6836, 0.5488, 0.6719, 0.5781, 0.6406, 0.5664, 0.6582, 0.5488, 0.6719, 0.5781, 0.6406, 0.5918, 0.6406, 0.5664, 0.6719, 0.5781, 0.6582, 0.6094, 0.6406, 0.5918, 0.6719, 0.5781, 0.6836, 0.6094, 0.6582, 0.6094, 0.6719, 0.5781, 0.7012, 0.5918, 0.6836, 0.6094, 0.6719, 0.5781, 0.7012, 0.5664, 0.7012, 0.5918, 0.02539, 0.1641, 0.05273, 0.1523, 0.03711, 0.1348, 0.02539, 0.1641, 0.05273, 0.1738, 0.05273, 0.1523, 0.02539, 0.1641, 0.03711, 0.1914, 0.05273, 0.1738, 0.02539, 0.1641, 0.01367, 0.1914, 0.03711, 0.1914, 0.02539, 0.1641, 0.0, 0.1738, 0.01367, 0.1914, 0.02539, 0.1641, 0.0, 0.1523, 0.0, 0.1738, 0.02539, 0.1641, 0.01367, 0.1348, 0.0, 0.1523, 0.02539, 0.1641, 0.03711, 0.1348, 0.01367, 0.1348, 0.9395, 0.9043, 0.9531, 0.8691, 0.9727, 0.8906, 0.9395, 0.9043, 0.9258, 0.8691, 0.9531, 0.8691, 0.9395, 0.9043, 0.9062, 0.8906, 0.9258, 0.8691, 0.9395, 0.9043, 0.9062, 0.918, 0.9062, 0.8906, 0.9395, 0.9043, 0.9258, 0.9375, 0.9062, 0.918, 0.9395, 0.9043, 0.9531, 0.9375, 0.9258, 0.9375, 0.9395, 0.9043, 0.9727, 0.918, 0.9531, 0.9375, 0.9395, 0.9043, 0.9727, 0.8906, 0.9727, 0.918, 0.7012, 0.8945, 0.7363, 0.8809, 0.7168, 0.8613, 0.7012, 0.8945, 0.7363, 0.9082, 0.7363, 0.8809, 0.7012, 0.8945, 0.7168, 0.9277, 0.7363, 0.9082, 0.7012, 0.8945, 0.6875, 0.9277, 0.7168, 0.9277, 0.7012, 0.8945, 0.668, 0.9082, 0.6875, 0.9277, 0.7012, 0.8945, 0.668, 0.8809, 0.668, 0.9082, 0.7012, 0.8945, 0.6875, 0.8613, 0.668, 0.8809, 0.7012, 0.8945, 0.7168, 0.8613, 0.6875, 0.8613, 0.2598, 0.1309, 0.2891, 0.1191, 0.2891, 0.1426, 0.2598, 0.1309, 0.2715, 0.1016, 0.2891, 0.1191, 0.2598, 0.1309, 0.248, 0.1016, 0.2715, 0.1016, 0.2598, 0.1309, 0.2324, 0.1191, 0.248, 0.1016, 0.2598, 0.1309, 0.2324, 0.1426, 0.2324, 0.1191, 0.2598, 0.1309, 0.248, 0.1582, 0.2324, 0.1426, 0.2598, 0.1309, 0.2715, 0.1582, 0.248, 0.1582, 0.2598, 0.1309, 0.2891, 0.1426, 0.2715, 0.1582, 0.009766, 0.3809, 0.07031, 0.373, 0.0293, 0.4316, 0.0293, 0.4316, 0.07031, 0.373, 0.08203, 0.4023, 0.07031, 0.373, 0.1387, 0.3887, 0.08203, 0.4023, 0.08203, 0.4023, 0.1387, 0.3887, 0.1562, 0.4043, 0.1387, 0.3887, 0.2246, 0.3496, 0.1562, 0.4043, 0.1562, 0.4043, 0.2246, 0.3496, 0.2285, 0.3516, 0.2246, 0.3496, 0.2383, 0.3379, 0.2285, 0.3516, 0.2383, 0.3379, 0.2246, 0.3496, 0.2363, 0.332, 0.2363, 0.332, 0.2246, 0.3496, 0.2227, 0.3398, 0.2246, 0.3496, 0.1387, 0.3887, 0.2227, 0.3398, 0.2227, 0.3398, 0.1387, 0.3887, 0.125, 0.3613, 0.1387, 0.3887, 0.07031, 0.373, 0.125, 0.3613, 0.125, 0.3613, 0.07031, 0.373, 0.06641, 0.3379, 0.07031, 0.373, 0.009766, 0.3809, 0.06641, 0.3379, 0.9902, 0.009766, 0.9727, 0.09766, 0.9492, 0.02344, 0.9492, 0.02344, 0.9727, 0.09766, 0.8691, 0.02148, 0.9727, 0.09766, 0.877, 0.0957, 0.8691, 0.02148, 0.8691, 0.02148, 0.877, 0.0957, 0.6719, 0.02539, 0.877, 0.0957, 0.8145, 0.09375, 0.6719, 0.02539, 0.6719, 0.02539, 0.8145, 0.09375, 0.2715, 0.005859, 0.8145, 0.09375, 0.2695, 0.08203, 0.2715, 0.005859, 0.9922, 0.9453, 0.9609, 0.9707, 0.9922, 0.957, 0.9922, 0.957, 0.9609, 0.9707, 0.959, 0.957, 0.9609, 0.9707, 0.9336, 0.9766, 0.959, 0.957, 0.959, 0.957, 0.9336, 0.9766, 0.9297, 0.9629, 0.9336, 0.9766, 0.791, 0.9277, 0.9297, 0.9629, 0.9297, 0.9629, 0.791, 0.9277, 0.7852, 0.9199, 0.791, 0.9277, 0.5547, 0.9883, 0.7852, 0.9199, 0.1836, 0.5469, 0.2676, 0.7051, 0.2598, 0.707, 0.2598, 0.707, 0.2676, 0.7051, 0.3555, 0.7637, 0.2676, 0.7051, 0.3652, 0.7578, 0.3555, 0.7637, 0.3555, 0.7637, 0.3652, 0.7578, 0.3672, 0.7812, 0.3652, 0.7578, 0.377, 0.7754, 0.3672, 0.7812, 0.3672, 0.7812, 0.377, 0.7754, 0.3828, 0.7988, 0.377, 0.7754, 0.3789, 0.8047, 0.3828, 0.7988, 0.5547, 0.9883, 0.791, 0.9277, 0.5625, 0.9863, 0.5625, 0.9863, 0.791, 0.9277, 0.791, 0.9238, 0.791, 0.9277, 0.9336, 0.9766, 0.791, 0.9238, 0.791, 0.9238, 0.9336, 0.9766, 0.9336, 0.9609, 0.9336, 0.9766, 0.9609, 0.9707, 0.9336, 0.9609, 0.9336, 0.9609, 0.9609, 0.9707, 0.9629, 0.9551, 0.9609, 0.9707, 0.9922, 0.9453, 0.9629, 0.9551, 0.5117, 0.9297, 0.5176, 0.8984, 0.5195, 0.9297, 0.5195, 0.9297, 0.5176, 0.8984, 0.5625, 0.9141, 0.5176, 0.8984, 0.5605, 0.8828, 0.5625, 0.9141, 0.5625, 0.9141, 0.5605, 0.8828, 0.6348, 0.8945, 0.5605, 0.8828, 0.6465, 0.8594, 0.6348, 0.8945, 0.6348, 0.8945, 0.6465, 0.8594, 0.6621, 0.8672, 0.6465, 0.8594, 0.7012, 0.834, 0.6621, 0.8672, 0.7012, 0.834, 0.7578, 0.8574, 0.7441, 0.8672, 0.7441, 0.8672, 0.7578, 0.8574, 0.7734, 0.8906, 0.7734, 0.8906, 0.8457, 0.877, 0.8457, 0.9062, 0.8457, 0.877, 0.8887, 0.8906, 0.8457, 0.9062, 0.8457, 0.9062, 0.8887, 0.8906, 0.8906, 0.9219, 0.8887, 0.8906, 0.8965, 0.9219, 0.8906, 0.9219, 0.3613, 0.6895, 0.3125, 0.7129, 0.3242, 0.6367, 0.3242, 0.6367, 0.3125, 0.7129, 0.2793, 0.6719, 0.3125, 0.7129, 0.2715, 0.6777, 0.2793, 0.6719, 0.2793, 0.6719, 0.2715, 0.6777, 0.248, 0.6289, 0.2715, 0.6777, 0.2402, 0.6309, 0.248, 0.6289, 0.248, 0.6289, 0.2402, 0.6309, 0.2812, 0.5879, 0.2402, 0.6309, 0.2715, 0.5879, 0.2812, 0.5879, 0.2227, 0.3086, 0.2188, 0.3184, 0.1348, 0.2812, 0.2227, 0.3086, 0.2344, 0.3223, 0.2188, 0.3184, 0.2227, 0.3086, 0.2363, 0.3184, 0.2344, 0.3223, 0.2227, 0.3086, 0.2227, 0.3047, 0.2363, 0.3184, 0.2227, 0.3086, 0.1426, 0.2656, 0.2227, 0.3047, 0.2227, 0.3086, 0.1348, 0.2812, 0.1426, 0.2656, 0.9883, 0.1777, 0.4434, 0.1719, 0.9902, 0.1016, 0.9902, 0.1016, 0.4434, 0.1719, 0.5879, 0.1074, 0.4434, 0.1719, 0.3789, 0.1719, 0.5879, 0.1074, 0.5879, 0.1074, 0.3789, 0.1719, 0.3906, 0.09766, 0.3789, 0.1719, 0.2832, 0.1699, 0.3906, 0.09766, 0.3906, 0.09766, 0.2832, 0.1699, 0.3105, 0.0957, 0.7637, 0.2852, 0.7402, 0.2852, 0.7637, 0.2227, 0.7637, 0.2227, 0.7402, 0.2852, 0.7422, 0.1816, 0.7402, 0.2852, 0.7188, 0.2227, 0.7422, 0.1816, 0.7422, 0.1816, 0.7188, 0.2227, 0.7188, 0.1816, 0.7188, 0.2227, 0.7129, 0.2012, 0.7188, 0.1816, 0.7188, 0.1816, 0.7129, 0.2012, 0.709, 0.1875, 0.3418, 0.8223, 0.3457, 0.834, 0.332, 0.8223, 0.332, 0.8223, 0.3457, 0.834, 0.3301, 0.834, 0.3457, 0.834, 0.3477, 0.8574, 0.3301, 0.834, 0.3301, 0.834, 0.3477, 0.8574, 0.3262, 0.8574, 0.3477, 0.8574, 0.3262, 0.9355, 0.3262, 0.8574, 0.3262, 0.8574, 0.3262, 0.9355, 0.2988, 0.9355, 0.08594, 0.9961, 0.007813, 0.8867, 0.1387, 0.9961, 0.1387, 0.9961, 0.007813, 0.8867, 0.1367, 0.8867, 0.007813, 0.8867, 0.1367, 0.7539, 0.1367, 0.8867, 0.1367, 0.8867, 0.1367, 0.7539, 0.2656, 0.8867, 0.1367, 0.7539, 0.2656, 0.75, 0.2656, 0.8867, 0.1465, 0.1543, 0.2363, 0.1699, 0.1895, 0.1953, 0.1895, 0.1953, 0.2363, 0.1699, 0.2559, 0.2871, 0.2363, 0.1699, 0.2812, 0.293, 0.2559, 0.2871, 0.2559, 0.2871, 0.2812, 0.293, 0.2559, 0.3145, 0.2812, 0.293, 0.2637, 0.3262, 0.2559, 0.3145, 0.9902, 0.4473, 0.9863, 0.4473, 0.9492, 0.1953, 0.9492, 0.1953, 0.9863, 0.4473, 0.9434, 0.1953, 0.9863, 0.4473, 0.9473, 0.4473, 0.9434, 0.1953, 0.9434, 0.1953, 0.9473, 0.4473, 0.8906, 0.2012, 0.9473, 0.4473, 0.8418, 0.2148, 0.8906, 0.2012, 0.6699, 0.4551, 0.8672, 0.4551, 0.6621, 0.5176, 0.6621, 0.5176, 0.8672, 0.4551, 0.8438, 0.6855, 0.8672, 0.4551, 0.9473, 0.4551, 0.8438, 0.6855, 0.8438, 0.6855, 0.9473, 0.4551, 0.8906, 0.6992, 0.9473, 0.4551, 0.9434, 0.7051, 0.8906, 0.6992, 0.8887, 0.8906, 0.8457, 0.877, 0.7793, 0.6445, 0.7793, 0.6445, 0.8457, 0.877, 0.7598, 0.6484, 0.8457, 0.877, 0.7578, 0.8574, 0.7598, 0.6484, 0.7598, 0.6484, 0.7578, 0.8574, 0.7246, 0.627, 0.7578, 0.8574, 0.7012, 0.834, 0.7246, 0.627, 0.9238, 0.8438, 0.9199, 0.8301, 0.9375, 0.8301, 0.9375, 0.8301, 0.9199, 0.8301, 0.9414, 0.8047, 0.9199, 0.8301, 0.916, 0.8047, 0.9414, 0.8047, 0.9414, 0.8047, 0.916, 0.8047, 0.9141, 0.7129, 0.916, 0.8047, 0.8828, 0.7148, 0.9141, 0.7129, 0.9414, 0.8496, 0.9512, 0.8359, 0.9648, 0.8457, 0.9648, 0.8457, 0.9512, 0.8359, 0.9844, 0.8184, 0.9512, 0.8359, 0.959, 0.8086, 0.9844, 0.8184, 0.9844, 0.8184, 0.959, 0.8086, 0.9668, 0.7148, 0.959, 0.8086, 0.9473, 0.7129, 0.9668, 0.7148, 0.3555, 0.9355, 0.3633, 0.8535, 0.373, 0.9336, 0.373, 0.9336, 0.3633, 0.8535, 0.3867, 0.8438, 0.3633, 0.8535, 0.3555, 0.8301, 0.3867, 0.8438, 0.3867, 0.8438, 0.3555, 0.8301, 0.3672, 0.8203, 0.3555, 0.8301, 0.3477, 0.8164, 0.3672, 0.8203, 0.6699, 0.2773, 0.6699, 0.3496, 0.6562, 0.2773, 0.6699, 0.2773, 0.6973, 0.3438, 0.6699, 0.3496, 0.6699, 0.2773, 0.7109, 0.3301, 0.6973, 0.3438, 0.6699, 0.2773, 0.7109, 0.3027, 0.7109, 0.3301, 0.6699, 0.2773, 0.6934, 0.2812, 0.7109, 0.3027, 0.6797, 0.2754, 0.7168, 0.252, 0.7012, 0.2715, 0.6797, 0.2754, 0.7168, 0.2266, 0.7168, 0.252, 0.6797, 0.2754, 0.7031, 0.2148, 0.7168, 0.2266, 0.6797, 0.2754, 0.6797, 0.209, 0.7031, 0.2148, 0.6797, 0.2754, 0.666, 0.2754, 0.6797, 0.209, 0.1836, 0.4453, 0.248, 0.3652, 0.209, 0.4688, 0.209, 0.4688, 0.248, 0.3652, 0.2617, 0.3652, 0.248, 0.3652, 0.248, 0.3418, 0.2617, 0.3652, 0.2617, 0.3652, 0.248, 0.3418, 0.2578, 0.3379, 0.248, 0.3418, 0.2441, 0.3262, 0.2578, 0.3379, 0.6504, 0.3223, 0.2891, 0.2734, 0.6504, 0.293, 0.6504, 0.293, 0.2891, 0.2734, 0.6504, 0.2637, 0.2891, 0.2734, 0.2891, 0.2305, 0.6504, 0.2637, 0.6504, 0.2637, 0.2891, 0.2305, 0.6504, 0.2305, 0.2891, 0.2305, 0.6504, 0.2051, 0.6504, 0.2305, 0.6504, 0.4375, 0.2891, 0.4141, 0.6504, 0.4141, 0.6504, 0.4141, 0.2891, 0.4141, 0.6504, 0.3809, 0.2891, 0.4141, 0.2891, 0.3711, 0.6504, 0.3809, 0.6504, 0.3809, 0.2891, 0.3711, 0.6504, 0.3516, 0.2891, 0.3711, 0.6504, 0.3223, 0.6504, 0.3516, 0.459, 0.8945, 0.4219, 0.9258, 0.4141, 0.8945, 0.459, 0.8945, 0.459, 0.9277, 0.4219, 0.9258, 0.459, 0.8945, 0.4941, 0.9258, 0.459, 0.9277, 0.459, 0.8945, 0.5039, 0.8945, 0.4941, 0.9258, 0.7637, 0.1816, 0.7637, 0.2227, 0.7422, 0.1816, 0.7637, 0.1816, 0.7695, 0.2012, 0.7637, 0.2227, 0.7637, 0.1816, 0.7754, 0.1875, 0.7695, 0.2012, 0.7637, 0.1816, 0.7754, 0.1816, 0.7754, 0.1875, 0.8105, 0.1875, 0.8242, 0.1816, 0.8164, 0.2012, 0.8105, 0.1875, 0.8105, 0.1816, 0.8242, 0.1816, 0.8105, 0.1875, 0.7949, 0.1816, 0.8105, 0.1816, 0.8105, 0.1875, 0.7949, 0.1875, 0.7949, 0.1816, 0.6602, 0.2227, 0.6602, 0.1797, 0.666, 0.2012, 0.666, 0.2012, 0.6602, 0.1797, 0.6719, 0.1875, 0.6602, 0.1797, 0.6719, 0.1797, 0.6719, 0.1875, 0.6719, 0.1875, 0.6719, 0.1797, 0.6875, 0.1797, 0.5977, 0.9668, 0.6406, 0.8984, 0.6543, 0.9512, 0.5977, 0.9668, 0.582, 0.9141, 0.6406, 0.8984, 0.5977, 0.9668, 0.5254, 0.9316, 0.582, 0.9141, 0.5977, 0.9668, 0.5391, 0.9844, 0.5254, 0.9316, 0.7188, 0.1816, 0.709, 0.1875, 0.709, 0.1816, 0.709, 0.1816, 0.709, 0.1875, 0.6875, 0.1797, 0.709, 0.1875, 0.6875, 0.1875, 0.6875, 0.1797, 0.6875, 0.1797, 0.6875, 0.1875, 0.6719, 0.1875, 0.0293, 0.4316, 0.08203, 0.4023, 0.05469, 0.4727, 0.05469, 0.4727, 0.08203, 0.4023, 0.1055, 0.4375, 0.08203, 0.4023, 0.1562, 0.4043, 0.1055, 0.4375, 0.9473, 0.4551, 0.9863, 0.4551, 0.9434, 0.7051, 0.9434, 0.7051, 0.9863, 0.4551, 0.9492, 0.7051, 0.9863, 0.4551, 0.9902, 0.4551, 0.9492, 0.7051, 0.6289, 0.6387, 0.668, 0.6172, 0.6367, 0.6504, 0.6367, 0.6504, 0.668, 0.6172, 0.6719, 0.6289, 0.668, 0.6172, 0.6973, 0.6152, 0.6719, 0.6289, 0.9473, 0.4473, 0.8652, 0.4473, 0.8418, 0.2148, 0.8418, 0.2148, 0.8652, 0.4473, 0.6602, 0.3828, 0.8652, 0.4473, 0.668, 0.4473, 0.6602, 0.3828, 0.5547, 0.9883, 0.5625, 0.9863, 0.5195, 0.9902, 0.5195, 0.9902, 0.5625, 0.9863, 0.5527, 0.9844, 0.5625, 0.9863, 0.791, 0.9238, 0.5527, 0.9844, 0.3574, 0.6992, 0.3105, 0.7207, 0.3613, 0.6895, 0.3613, 0.6895, 0.3105, 0.7207, 0.3125, 0.7129, 0.3105, 0.7207, 0.2715, 0.6777, 0.3125, 0.7129, 0.1367, 0.8867, 0.2656, 0.8867, 0.1387, 0.9961, 0.1387, 0.9961, 0.2656, 0.8867, 0.1895, 0.9961, 0.9922, 0.9453, 0.9922, 0.957, 0.9902, 0.9473, 0.9902, 0.9473, 0.9922, 0.957, 0.959, 0.957, 0.6523, 0.4961, 0.6484, 0.5254, 0.5059, 0.4727, 0.5059, 0.4727, 0.6484, 0.5254, 0.6406, 0.5527, 0.2598, 0.498, 0.4062, 0.4727, 0.2637, 0.5273, 0.2637, 0.5273, 0.4062, 0.4727, 0.2715, 0.5566, 0.2656, 0.707, 0.1855, 0.5527, 0.1797, 0.5469, 0.1797, 0.5469, 0.1855, 0.5527, 0.166, 0.5254, 0.9844, 0.8184, 0.9668, 0.7148, 0.9961, 0.7324, 0.9961, 0.7324, 0.9668, 0.7148, 0.998, 0.7168, 0.3867, 0.8438, 0.3965, 0.918, 0.373, 0.9336, 0.373, 0.9336, 0.3965, 0.918, 0.3984, 0.9316, 0.2812, 0.5879, 0.3242, 0.6367, 0.248, 0.6289, 0.248, 0.6289, 0.3242, 0.6367, 0.2793, 0.6719, 0.7754, 0.1816, 0.7949, 0.1816, 0.7754, 0.1875, 0.7754, 0.1875, 0.7949, 0.1816, 0.7949, 0.1875, 0.6504, 0.1777, 0.6504, 0.2051, 0.2891, 0.1777, 0.2891, 0.1777, 0.6504, 0.2051, 0.2891, 0.2305, 0.2891, 0.2734, 0.6504, 0.3223, 0.2891, 0.3223, 0.2891, 0.3223, 0.6504, 0.3223, 0.2891, 0.3711, 0.2891, 0.4141, 0.6504, 0.4375, 0.2891, 0.4648, 0.2891, 0.4648, 0.6504, 0.4375, 0.6504, 0.4648, 0.007813, 0.752, 0.1367, 0.7539, 0.007813, 0.8867, 0.1348, 0.2812, 0.2188, 0.3184, 0.1211, 0.3086, 0.2402, 0.5332, 0.1719, 0.5117, 0.2598, 0.4844, 0.2109, 0.123, 0.2363, 0.1699, 0.1465, 0.1543, 0.9727, 0.09766, 0.9902, 0.009766, 0.9492, 0.02344, 0.9863, 0.9102, 0.9766, 0.918, 0.9766, 0.9023, 0.377, 0.8027, 0.3672, 0.7812, 0.3828, 0.7988, 0.2383, 0.9922, 0.5078, 0.9473, 0.2363, 0.9473, 0.2383, 0.9941, 0.5117, 0.9941, 0.5059, 0.9512, 0.6289, 0.6387, 0.6367, 0.6504, 0.6172, 0.6484, 0.7188, 0.2852, 0.7188, 0.2227, 0.7402, 0.2852, 0.9238, 0.8438, 0.9375, 0.8301, 0.9355, 0.8438, 0.7441, 0.8672, 0.7734, 0.8906, 0.7598, 0.8945, 0.6348, 0.8945, 0.6621, 0.8672, 0.6484, 0.8984, 0.07812, 0.5859, 0.06055, 0.5801, 0.06055, 0.582, 0.07812, 0.5723, 0.05859, 0.5781, 0.06055, 0.5801, 0.1016, 0.1367, 0.07812, 0.08594, 0.04688, 0.1348, 0.04688, 0.1348, 0.06445, 0.08789, 0.003906, 0.09961, 0.8164, 0.2012, 0.8242, 0.1816, 0.8242, 0.2227, 0.6797, 0.209, 0.666, 0.2754, 0.666, 0.209, 0.6562, 0.2773, 0.6699, 0.3496, 0.6562, 0.3496, 0.1094, 0.5371, 0.1445, 0.4824, 0.1719, 0.5117])
me_dn_shuttle_001.materials.append(mat_0487_shuttle_mdl_bmp)
me_dn_shuttle_001.use_remesh_preserve_volume = False
me_dn_shuttle_001.use_remesh_preserve_attributes = False
me_dn_shuttle_001.use_mirror_vertex_groups = False
me_dn_shuttle_001.update()
arm_dn_shuttle_qc_skeleton = bpy.data.armatures.new('dn_shuttle.qc_skeleton')  # bones are not reproduced

# ---- objects
ob_dn_shuttle_qc_skeleton = bpy.data.objects.new('dn_shuttle.qc_skeleton', arm_dn_shuttle_qc_skeleton)
ob_dn_shuttle = bpy.data.objects.new('dn_shuttle', me_dn_shuttle_001)
ob_lamp = bpy.data.objects.new('Lamp', light_lamp)
ob_camera = bpy.data.objects.new('Camera', cam_camera)

# ---- transforms, parenting, visibility, modifiers, constraints
ob_dn_shuttle_qc_skeleton.location = (0.0, 0.0, 0.0)
ob_dn_shuttle_qc_skeleton.show_in_front = True
ob_dn_shuttle_qc_skeleton.lineart.crease_threshold = 0.0
ob_dn_shuttle.parent = ob_dn_shuttle_qc_skeleton
ob_dn_shuttle.location = (0.0, -377.9, 0.0)
ob_dn_shuttle.lineart.crease_threshold = 0.0
_vg = ob_dn_shuttle.vertex_groups.new(name='kHED')
_vg.add([0, 1, 2, 3, 4, 5, 6, 7, 8, 9, 10, 11, 12, 13, 14, 15, 16, 17, 18, 19, 20, 21, 22, 23, 24, 25, 26, 27, 28, 29, 30, 31, 32, 33, 34, 35, 36, 37, 38, 39, 40, 41, 42, 43, 44, 45, 46, 47, 48, 49, 50, 51, 52, 53, 54, 55, 56, 57, 58, 59, 60, 61, 62, 63, 64, 65, 66, 67, 68, 69, 70, 71, 72, 73, 74, 75, 76, 77, 78, 79, 80, 81, 82, 83, 84, 85, 86, 87, 88, 89, 90, 91, 92, 93, 94, 95, 96, 97, 98, 99, 100, 101, 102, 103, 104, 105, 106, 107, 108, 109, 110, 111, 112, 113, 114, 115, 116, 117, 118, 119, 120, 121, 122, 123, 124, 125, 126, 127, 128, 129, 130, 131, 132, 133, 134, 135, 136, 137, 138, 139, 140, 141, 142, 143, 144, 145, 146, 147, 148, 149, 150, 151, 152, 153, 154, 155, 156, 157, 158, 159, 160, 161, 162, 163, 164, 165, 166, 167, 168, 169, 170, 171, 172, 173, 174, 175, 176, 177, 178, 179, 180, 181, 182, 183, 184, 185, 186, 187, 188, 189, 190, 191, 192, 193, 194, 195, 196, 197, 198, 199, 200, 201, 202, 203, 204, 205, 206, 207, 208, 209, 210, 211, 212, 213, 214, 215, 216, 217, 218, 219, 220, 221, 222, 223, 224, 225, 226, 227, 228, 229, 230, 231, 232, 233, 234, 235, 236, 237, 238, 239, 240, 241, 242, 243, 244, 245, 246, 247, 248, 249, 250, 251, 252, 253, 254, 255, 256, 257, 258, 259, 260, 261, 262, 263, 264, 265, 266, 267, 268, 269, 270, 271, 272, 273, 274, 275, 276, 277, 278, 279, 280, 281, 282, 283, 284, 285, 286, 287, 288, 289, 290, 291, 292, 293, 294, 295, 296, 297, 298, 299, 300, 301, 302, 303, 304, 305, 306, 307, 308, 309, 310, 311, 312, 313, 314, 315, 316, 317, 318], 1.0, 'REPLACE')
_m = ob_dn_shuttle.modifiers.new('Armature', 'ARMATURE')
_m.object = ob_dn_shuttle_qc_skeleton
ob_lamp.location = (4.076, 1.005, 5.904)
ob_lamp.rotation_euler = (0.6503, 0.05522, 1.866)
ob_lamp.lock_rotations_4d = False
ob_lamp.empty_display_type = 'ARROWS'
ob_lamp.color = (0.0, 0.0, 0.0, 0.0)
ob_lamp.lineart.crease_threshold = 0.0
ob_camera.location = (7.481, -6.508, 5.344)
ob_camera.rotation_euler = (1.109, 0.01082, 0.8149)
ob_camera.lock_rotations_4d = False
ob_camera.empty_display_type = 'ARROWS'
ob_camera.color = (0.0, 0.0, 0.0, 0.0)
ob_camera.display_type = 'WIRE'
ob_camera.lineart.crease_threshold = 0.0

# ---- collection membership
col_collection_1.objects.link(ob_dn_shuttle_qc_skeleton)
col_collection_1.objects.link(ob_dn_shuttle)
col_collection_1.objects.link(ob_lamp)
col_collection_1.objects.link(ob_camera)

# ---- scene / render settings (as saved in the file)
scene.camera = ob_camera
scene.frame_start = 0; scene.frame_end = 0; scene.frame_set(0)
scene.render.engine = 'BLENDER_EEVEE_NEXT'
scene.render.resolution_percentage = 50
scene.render.dither_intensity = 0.0
scene.cycles.use_denoising = False
scene.cycles.samples = 10
scene.cycles.sampling_pattern = 'TABULATED_SOBOL'
scene.cycles.light_sampling_threshold = 0.0
scene.cycles.use_adaptive_sampling = False
scene.cycles.use_light_tree = False
scene.cycles.blur_glossy = 0.0
scene.cycles.pixel_filter_type = 'GAUSSIAN'
scene.cycles.sample_clamp_indirect = 0.0
scene.view_settings.view_transform = 'Standard'
bpy.context.view_layer.update()
